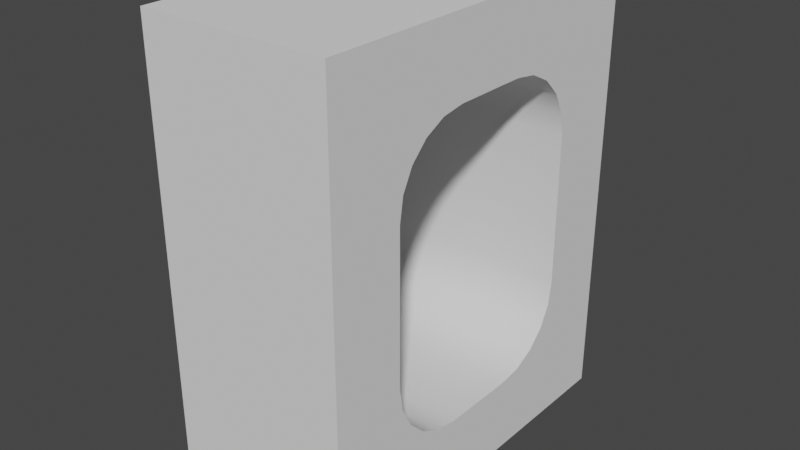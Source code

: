 # Source: window-frame_2x2.blend  (saved by Blender 2.90.8; exported with 4.5.12 LTS)
import bpy
from mathutils import Matrix  # noqa: F401  (used for matrix-valued properties, if any)

bpy.ops.wm.read_factory_settings(use_empty=True)
scene = bpy.context.scene
scene.name = 'Scene'

# ---- collections
col_collection = bpy.data.collections.new('Collection'); scene.collection.children.link(col_collection)

# ---- world
world_world = bpy.data.worlds.new('World'); scene.world = world_world
world_world.use_nodes = True; world_world.node_tree.nodes.clear()
_N = world_world.node_tree.nodes; _L = world_world.node_tree.links
n0 = _N.new('ShaderNodeOutputWorld'); n0.name = 'World Output'; n0.location = (300, 300)
n1 = _N.new('ShaderNodeBackground'); n1.name = 'Background'; n1.location = (10, 300)
n1.inputs[0].default_value = (0.05088, 0.05088, 0.05088, 1.0)
_L.new(n1.outputs[0], n0.inputs[0])
n0.is_active_output = True
world_world.color = (0.05088, 0.05088, 0.05088)
world_world.use_sun_shadow = False
world_world.sun_shadow_jitter_overblur = 0.0

# ---- meshes
me_window_frame_2x2_001 = bpy.data.meshes.new('window-frame_2x2.001')
me_window_frame_2x2_001.from_pydata([(0.1875, 0.02433, 0.1786), (0.1875, -0.008853, 0.2118), (0.1875, -0.03016, 0.2536), (0.1875, -0.0375, 0.3), (0.1875, 0.06615, 0.1573), (0.1875, 0.1125, 0.15), (0.1875, 0.3089, 0.1573), (0.1875, -0.1875, 0.0), (0.1875, 0.4125, 0.3), (0.1875, 0.4052, 0.2536), (0.1875, 0.3839, 0.2118), (0.1875, 0.3507, 0.1786), (0.1875, 0.2625, 0.15), (0.1875, 0.5625, 0.0), (0.1875, 0.02433, 0.7214), (0.1875, -0.008853, 0.6882), (0.1875, -0.03016, 0.6464), (0.1875, -0.0375, 0.6), (0.1875, 0.06615, 0.7427), (0.1875, 0.1125, 0.75), (0.1875, 0.3089, 0.7427), (0.1875, -0.1875, 0.9), (0.1875, 0.4125, 0.6), (0.1875, 0.4052, 0.6464), (0.1875, 0.3839, 0.6882), (0.1875, 0.3507, 0.7214), (0.1875, 0.2625, 0.75), (0.1875, 0.5625, 0.9), (-0.1875, 0.06615, 0.1573), (-0.1875, 0.1125, 0.15), (-0.1875, 0.02433, 0.1786), (-0.1875, -0.008853, 0.2118), (-0.1875, -0.03016, 0.2536), (-0.1875, -0.0375, 0.3), (-0.1875, 0.5625, 0.0), (-0.1875, 0.2625, 0.15), (-0.1875, 0.3507, 0.1786), (-0.1875, 0.4125, 0.3), (-0.1875, 0.4052, 0.2536), (-0.1875, 0.3839, 0.2118), (-0.1875, -0.1875, 0.0), (-0.1875, 0.3089, 0.1573), (-0.1875, 0.1125, 0.75), (-0.1875, 0.06615, 0.7427), (-0.1875, 0.02433, 0.7214), (-0.1875, -0.008853, 0.6882), (-0.1875, -0.03016, 0.6464), (-0.1875, -0.0375, 0.6), (-0.1875, 0.5625, 0.9), (-0.1875, 0.2625, 0.75), (-0.1875, 0.3507, 0.7214), (-0.1875, 0.4125, 0.6), (-0.1875, 0.4052, 0.6464), (-0.1875, 0.3839, 0.6882), (-0.1875, -0.1875, 0.9), (-0.1875, 0.3089, 0.7427)], [], [(1, 7, 0), (3, 7, 2), (4, 7, 5), (2, 7, 1), (0, 7, 4), (10, 11, 13), (8, 9, 13), (6, 12, 13), (9, 10, 13), (11, 6, 13), (15, 14, 21), (17, 16, 21), (18, 19, 21), (16, 15, 21), (14, 18, 21), (24, 27, 25), (22, 27, 23), (20, 27, 26), (23, 27, 24), (25, 27, 20), (26, 27, 21, 19), (13, 27, 22, 8), (13, 12, 5, 7), (7, 3, 17, 21), (31, 30, 40), (33, 32, 40), (28, 29, 40), (32, 31, 40), (30, 28, 40), (39, 34, 36), (37, 34, 38), (41, 34, 35), (38, 34, 39), (36, 34, 41), (45, 54, 44), (47, 54, 46), (43, 54, 42), (46, 54, 45), (44, 54, 43), (53, 50, 48), (51, 52, 48), (55, 49, 48), (52, 53, 48), (50, 55, 48), (49, 42, 54, 48), (34, 37, 51, 48), (34, 40, 29, 35), (40, 54, 47, 33), (3, 2, 32, 33), (26, 19, 42, 49), (22, 23, 52, 51), (22, 51, 37, 8), (23, 24, 53, 52), (13, 34, 48, 27), (24, 25, 50, 53), (7, 40, 34, 13), (18, 43, 42, 19), (12, 35, 29, 5), (25, 20, 55, 50), (14, 44, 43, 18), (7, 21, 54, 40), (8, 37, 38, 9), (20, 26, 49, 55), (15, 45, 44, 14), (17, 3, 33, 47), (9, 38, 39, 10), (16, 46, 45, 15), (10, 39, 36, 11), (17, 47, 46, 16), (4, 5, 29, 28), (11, 36, 41, 6), (0, 4, 28, 30), (6, 41, 35, 12), (1, 0, 30, 31), (2, 1, 31, 32), (21, 27, 48, 54)])
me_window_frame_2x2_001.polygons.foreach_set('use_smooth', [True] * 76)
_uv = me_window_frame_2x2_001.uv_layers.new(name='UVMap')
_uv.uv.foreach_set('vector', [0.0, 0.0, 0.0, 0.0, 0.0, 0.0, 0.0, 0.0, 0.0, 0.0, 0.0, 0.0, 0.0, 0.0, 0.0, 0.0, 0.0, 0.0, 0.0, 0.0, 0.0, 0.0, 0.0, 0.0, 0.0, 0.0, 0.0, 0.0, 0.0, 0.0, 0.0, 0.0, 0.0, 0.0, 0.0, 0.0, 0.0, 0.0, 0.0, 0.0, 0.0, 0.0, 0.0, 0.0, 0.0, 0.0, 0.0, 0.0, 0.0, 0.0, 0.0, 0.0, 0.0, 0.0, 0.0, 0.0, 0.0, 0.0, 0.0, 0.0, 0.0, 0.0, 0.0, 0.0, 0.0, 0.0, 0.0, 0.0, 0.0, 0.0, 0.0, 0.0, 0.0, 0.0, 0.0, 0.0, 0.0, 0.0, 0.0, 0.0, 0.0, 0.0, 0.0, 0.0, 0.0, 0.0, 0.0, 0.0, 0.0, 0.0, 0.0, 0.0, 0.0, 0.0, 0.0, 0.0, 0.0, 0.0, 0.0, 0.0, 0.0, 0.0, 0.0, 0.0, 0.0, 0.0, 0.0, 0.0, 0.0, 0.0, 0.0, 0.0, 0.0, 0.0, 0.0, 0.0, 0.0, 0.0, 0.0, 0.0, 0.0, 0.0, 0.0, 0.0, 0.0, 0.0, 0.0, 0.0, 0.0, 0.0, 0.0, 0.0, 0.0, 0.0, 0.0, 0.0, 0.0, 0.0, 0.0, 0.0, 0.0, 0.0, 0.0, 0.0, 0.0, 0.0, 0.0, 0.0, 0.0, 0.0, 0.0, 0.0, 0.0, 0.0, 0.0, 0.0, 0.0, 0.0, 0.0, 0.0, 0.0, 0.0, 0.0, 0.0, 0.0, 0.0, 0.0, 0.0, 0.0, 0.0, 0.0, 0.0, 0.0, 0.0, 0.0, 0.0, 0.0, 0.0, 0.0, 0.0, 0.0, 0.0, 0.0, 0.0, 0.0, 0.0, 0.0, 0.0, 0.0, 0.0, 0.0, 0.0, 0.0, 0.0, 0.0, 0.0, 0.0, 0.0, 0.0, 0.0, 0.0, 0.0, 0.0, 0.0, 0.0, 0.0, 0.0, 0.0, 0.0, 0.0, 0.0, 0.0, 0.0, 0.0, 0.0, 0.0, 0.0, 0.0, 0.0, 0.0, 0.0, 0.0, 0.0, 0.0, 0.0, 0.0, 0.0, 0.0, 0.0, 0.0, 0.0, 0.0, 0.0, 0.0, 0.0, 0.0, 0.0, 0.0, 0.0, 0.0, 0.0, 0.0, 0.0, 0.0, 0.0, 0.0, 0.0, 0.0, 0.0, 0.0, 0.0, 0.0, 0.0, 0.0, 0.0, 0.0, 0.0, 0.0, 0.0, 0.0, 0.0, 0.0, 0.0, 0.0, 0.0, 0.0, 0.0, 0.0, 0.0, 0.0, 0.0, 0.0, 0.0, 0.0, 0.0, 0.0, 0.0, 0.0, 0.0, 0.0, 0.0, 0.0, 0.0, 0.0, 0.0, 0.0, 0.0, 0.0, 0.0, 0.0, 0.0, 0.0, 0.0, 0.0, 0.0, 0.0, 0.0, 0.0, 0.0, 0.0, 0.0, 0.0, 0.0, 0.0, 0.0, 0.0, 0.0, 0.0, 0.0, 0.0, 0.0, 0.0, 0.0, 0.0, 0.0, 0.0, 0.0, 0.0, 0.0, 0.0, 0.0, 0.0, 0.0, 0.0, 0.0, 0.0, 0.0, 0.0, 0.0, 0.0, 0.0, 0.0, 0.0, 0.0, 0.0, 0.0, 0.0, 0.0, 0.0, 0.0, 0.0, 0.0, 0.0, 0.0, 0.0, 0.0, 0.0, 0.0, 0.0, 0.0, 0.0, 0.0, 0.0, 0.0, 0.0, 0.0, 0.0, 0.0, 0.0, 0.0, 0.0, 0.0, 0.0, 0.0, 0.0, 0.0, 0.0, 0.0, 0.0, 0.0, 0.0, 0.0, 0.0, 0.0, 0.0, 0.0, 0.0, 0.0, 0.0, 0.0, 0.0, 0.0, 0.0, 0.0, 0.0, 0.0, 0.0, 0.0, 0.0, 0.0, 0.0, 0.0, 0.0, 0.0, 0.0, 0.0, 0.0, 0.0, 0.0, 0.0, 0.0, 0.0, 0.0, 0.0, 0.0, 0.0, 0.0, 0.0, 0.0, 0.0, 0.0, 0.0, 0.0, 0.0, 0.0, 0.0, 0.0, 0.0, 0.0, 0.0, 0.0, 0.0, 0.0, 0.0, 0.0, 0.0, 0.0, 0.0, 0.0, 0.0, 0.0, 0.0, 0.0, 0.0, 0.0, 0.0, 0.0, 0.0, 0.0, 0.0, 0.0, 0.0, 0.0, 0.0, 0.0, 0.0, 0.0, 0.0, 0.0, 0.0, 0.0, 0.0, 0.0, 0.0, 0.0, 0.0, 0.0, 0.0, 0.0, 0.0, 0.0, 0.0, 0.0, 0.0, 0.0, 0.0, 0.0, 0.0, 0.0, 0.0, 0.0, 0.0, 0.0, 0.0, 0.0, 0.0, 0.0, 0.0, 0.0, 0.0, 0.0, 0.0, 0.0, 0.0, 0.0, 0.0, 0.0, 0.0, 0.0, 0.0, 0.0, 0.0, 0.0, 0.0, 0.0, 0.0, 0.0, 0.0, 0.0, 0.0, 0.0, 0.0, 0.0, 0.0, 0.0, 0.0, 0.0, 0.0, 0.0, 0.0, 0.0, 0.0, 0.0, 0.0, 0.0, 0.0, 0.0, 0.0, 0.0, 0.0, 0.0, 0.0, 0.0, 0.0, 0.0, 0.0, 0.0, 0.0])
me_window_frame_2x2_001.use_remesh_fix_poles = True
me_window_frame_2x2_001.use_remesh_preserve_attributes = False
me_window_frame_2x2_001.use_mirror_vertex_groups = False
me_window_frame_2x2_001.update()

# ---- objects
ob_window_frame_2x2 = bpy.data.objects.new('window-frame_2x2', me_window_frame_2x2_001)

# ---- transforms, parenting, visibility, modifiers, constraints
ob_window_frame_2x2.location = (0.0, 0.0, 0.0)
ob_window_frame_2x2.lineart.crease_threshold = 0.0
_m = ob_window_frame_2x2.modifiers.new('EdgeSplit', 'EDGE_SPLIT')
_m.split_angle = 1.047

# ---- collection membership
col_collection.objects.link(ob_window_frame_2x2)

# ---- scene / render settings (as saved in the file)
scene.frame_start = 1; scene.frame_end = 250; scene.frame_set(1)
scene.render.engine = 'BLENDER_EEVEE_NEXT'
scene.cycles.use_denoising = False
scene.cycles.samples = 128
scene.cycles.sampling_pattern = 'TABULATED_SOBOL'
scene.cycles.use_adaptive_sampling = False
scene.cycles.use_light_tree = False
scene.view_settings.view_transform = 'Filmic'
bpy.context.view_layer.update()

# ---- added for rendering (the .blend has no active camera and no usable light): camera, sun
cam_auto = bpy.data.cameras.new('AutoCamera')
cam_auto.lens = 50.0
cam_auto.sensor_width = 36.0
cam_auto.clip_end = 1000.0
ob_auto_camera = bpy.data.objects.new('AutoCamera', cam_auto)
scene.collection.objects.link(ob_auto_camera)
ob_auto_camera.location = (1.13811, -1.17823, 1.36049)
ob_auto_camera.rotation_euler = (1.09748, -7.21219e-08, 0.694738)
scene.camera = ob_auto_camera
light_auto_sun = bpy.data.lights.new('AutoSun', 'SUN')
light_auto_sun.energy = 3.0
light_auto_sun.angle = 0.0523599
ob_auto_sun = bpy.data.objects.new('AutoSun', light_auto_sun)
scene.collection.objects.link(ob_auto_sun)
ob_auto_sun.rotation_euler = (0.872665, 0.174533, 0.523599)
bpy.context.view_layer.update()
